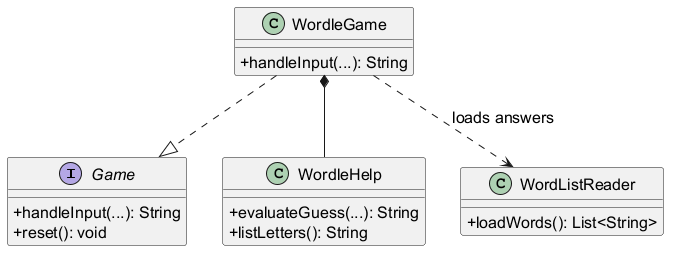

The diagram above was rendered by PlantUML. Its source (embedded in the PNG):
@startuml
skinparam defaultFontSize 16
skinparam classAttributeIconSize 0

interface Game {
  + handleInput(...): String
  + reset(): void
}
class WordleGame {
  + handleInput(...): String
}
class WordleHelp {
  + evaluateGuess(...): String
  + listLetters(): String
}
class WordListReader {
  + loadWords(): List<String>
}

WordleGame ..|> Game
WordleGame *-- WordleHelp
WordleGame ..> WordListReader : loads answers
@enduml